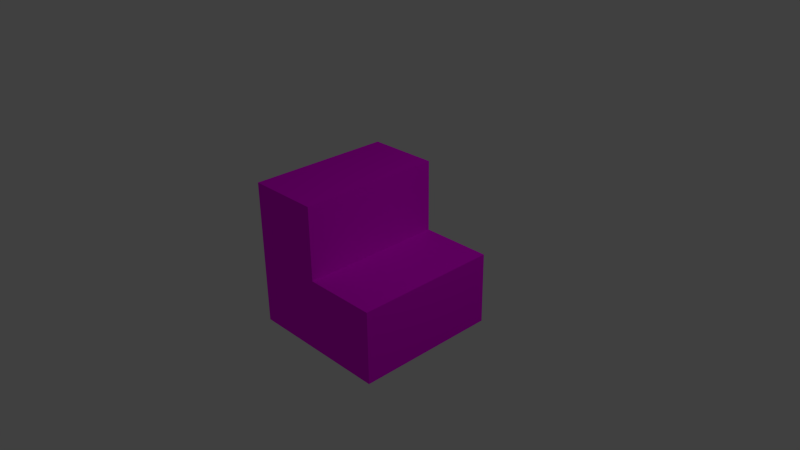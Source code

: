 # Source: Minecraft_Bench.blend  (saved by Blender 2.76.0; exported with 4.5.12 LTS)
import bpy
from mathutils import Matrix  # noqa: F401  (used for matrix-valued properties, if any)

bpy.ops.wm.read_factory_settings(use_empty=True)
scene = bpy.context.scene
scene.name = 'Scene'

# ---- collections
col_collection_1 = bpy.data.collections.new('Collection 1'); scene.collection.children.link(col_collection_1)

# ---- images (referenced by path relative to the original .blend; pixels are not part of the script)
import os
ASSET_DIR = os.environ.get("B2B_ASSET_DIR", "")  # directory of the original .blend (textures are referenced by path, not embedded)
HERE = os.path.dirname(os.path.abspath(__file__))  # packed textures are extracted next to this script under _unpacked/

def load_image(name, relpath, width, height, colorspace="sRGB"):
    """Load a texture the original file referenced (path relative to the .blend, or extracted next to this script)."""
    p = next((c for c in (os.path.join(HERE, relpath), os.path.join(ASSET_DIR, relpath)) if relpath and os.path.exists(c)), "")
    if p:
        img = bpy.data.images.load(p, check_existing=True)
        img.name = name
    else:  # same state as the original file: an image datablock whose file is absent (Cycles renders it pink)
        img = bpy.data.images.new(name, width, height)
        img.source = "FILE"
        img.filepath = "//" + (relpath or name)
    img.colorspace_settings.name = colorspace
    return img
img_landscape_rgb_png = load_image('Landscape-RGB.png', 'Landscape-RGB.png', 1024, 1024, 'sRGB')

# ---- materials (node trees are filled in below, after node groups)
mat_material = bpy.data.materials.new('Material')
mat_material.alpha_threshold = 0.0
mat_material.roughness = 0.5
mat_material.line_color = (0.0, 0.0, 0.0, 1.0)

# ---- material node trees
mat_material.use_nodes = True; mat_material.node_tree.nodes.clear()
_N = mat_material.node_tree.nodes; _L = mat_material.node_tree.links
n0 = _N.new('ShaderNodeOutputMaterial'); n0.name = 'Material Output'; n0.location = (300, 300)
n1 = _N.new('ShaderNodeBsdfDiffuse'); n1.name = 'Diffuse BSDF'; n1.location = (10, 300)
n2 = _N.new('ShaderNodeTexImage'); n2.name = 'Image Texture'; n2.location = (-180, 300)
n2.width = 140
n2.image = img_landscape_rgb_png
_L.new(n1.outputs[0], n0.inputs[0])
_L.new(n2.outputs[0], n1.inputs[0])
n0.is_active_output = True

# ---- world
world_world = bpy.data.worlds.new('World'); scene.world = world_world
world_world.color = (0.05088, 0.05088, 0.05088)
world_world.use_sun_shadow = False
world_world.sun_shadow_jitter_overblur = 0.0
world_world.cycles.sampling_method = 'MANUAL'
world_world.cycles.sample_map_resolution = 256

# ---- cameras
cam_camera = bpy.data.cameras.new('Camera')
cam_camera.clip_end = 100.0
cam_camera.lens = 35.0
cam_camera.sensor_width = 32.0
cam_camera.sensor_height = 18.0
cam_camera.ortho_scale = 7.314
cam_camera.dof.focus_distance = 0.0

# ---- lights
light_lamp = bpy.data.lights.new('Lamp', 'POINT')
light_lamp.transmission_factor = 0.0
light_lamp.cutoff_distance = 30.0
light_lamp.energy = 100.0
light_lamp.shadow_buffer_clip_start = 1.001
light_lamp.shadow_soft_size = 0.1
light_lamp.shadow_maximum_resolution = 0.006
light_lamp.use_absolute_resolution = True
light_lamp.cycles.use_multiple_importance_sampling = False

# ---- meshes
me_cube = bpy.data.meshes.new('Cube')
me_cube.from_pydata([(1.0, 1.0, -1.0), (1.0, -1.0, -1.0), (-1.0, -1.0, -1.0), (-1.0, 1.0, -1.0), (-1.0, -1.0, 1.0), (-1.0, 1.0, 1.0), (1.0, -5.96e-08, -1.0), (1.788e-07, 1.0, -1.0), (1.0, 1.0, 0.0), (0.0, -1.0, -1.0), (1.0, -1.0, 0.0), (-1.0, 2.98e-07, -1.0), (-1.0, -1.0, 0.0), (-1.0, 1.0, 0.0), (2.384e-07, 1.0, 1.0), (-5.364e-07, -1.0, 1.0), (-1.0, 1.788e-07, 1.0), (2.384e-07, 1.0, 0.0), (-2.98e-07, -1.0, 0.0), (1.0, -2.98e-07, 0.0), (-1.49e-07, -1.788e-07, 1.0)], [], [(7, 3, 13, 17, 8, 0), (18, 15, 4, 12), (14, 17, 13, 5), (16, 4, 15, 20, 14, 5), (18, 12, 2, 9, 1, 10), (15, 18, 17, 14), (19, 10, 1, 6, 0, 8), (17, 18, 10, 8), (16, 5, 13, 3, 11, 2, 12, 4), (9, 2, 11, 3, 7, 0, 6, 1)])
_uv = me_cube.uv_layers.new(name='UVMap')
_uv.uv.foreach_set('vector', [0.8217, 0.4212, 0.8369, 0.4212, 0.8369, 0.4364, 0.8217, 0.4364, 0.8065, 0.4364, 0.8065, 0.4212, 0.8218, 0.436, 0.8218, 0.4517, 0.8062, 0.4517, 0.8062, 0.436, 0.8217, 0.4517, 0.8217, 0.4364, 0.8369, 0.4364, 0.8369, 0.4517, 0.8216, 0.4517, 0.8062, 0.4517, 0.8062, 0.4363, 0.8216, 0.4363, 0.8369, 0.4363, 0.8369, 0.4517, 0.8218, 0.436, 0.8062, 0.436, 0.8062, 0.4204, 0.8218, 0.4204, 0.8374, 0.4204, 0.8374, 0.436, 0.8062, 0.4517, 0.8062, 0.4361, 0.8374, 0.4361, 0.8374, 0.4517, 0.8215, 0.4517, 0.8061, 0.4517, 0.8061, 0.4362, 0.8215, 0.4362, 0.8369, 0.4362, 0.8369, 0.4517, 0.8062, 0.4363, 0.8369, 0.4363, 0.8369, 0.4517, 0.8062, 0.4517, 0.0, 0.0, 0.0, 0.0, 0.0, 0.0, 0.0, 0.0, 0.0, 0.0, 0.0, 0.0, 0.0, 0.0, 0.0, 0.0, 0.0, 0.0, 0.0, 0.0, 0.0, 0.0, 0.0, 0.0, 0.0, 0.0, 0.0, 0.0, 0.0, 0.0, 0.0, 0.0])
me_cube.materials.append(mat_material)
me_cube.use_remesh_preserve_volume = False
me_cube.use_remesh_preserve_attributes = False
me_cube.use_mirror_vertex_groups = False
me_cube.update()

# ---- objects
ob_cube = bpy.data.objects.new('Cube', me_cube)
ob_lamp = bpy.data.objects.new('Lamp', light_lamp)
ob_camera = bpy.data.objects.new('Camera', cam_camera)

# ---- transforms, parenting, visibility, modifiers, constraints
ob_cube.location = (0.0, 0.0, 0.0)
ob_cube.lock_rotations_4d = False
ob_cube.empty_display_type = 'ARROWS'
ob_cube.lineart.crease_threshold = 0.0
ob_lamp.location = (4.076, 1.005, 5.904)
ob_lamp.rotation_euler = (0.6503, 0.05522, 1.866)
ob_lamp.lock_rotations_4d = False
ob_lamp.empty_display_type = 'ARROWS'
ob_lamp.color = (0.0, 0.0, 0.0, 0.0)
ob_lamp.lineart.crease_threshold = 0.0
ob_camera.location = (7.481, -6.508, 5.344)
ob_camera.rotation_euler = (1.109, 0.01082, 0.8149)
ob_camera.lock_rotations_4d = False
ob_camera.empty_display_type = 'ARROWS'
ob_camera.color = (0.0, 0.0, 0.0, 0.0)
ob_camera.display_type = 'WIRE'
ob_camera.lineart.crease_threshold = 0.0

# ---- collection membership
col_collection_1.objects.link(ob_cube)
col_collection_1.objects.link(ob_lamp)
col_collection_1.objects.link(ob_camera)

# ---- scene / render settings (as saved in the file)
scene.camera = ob_camera
scene.frame_start = 1; scene.frame_end = 250; scene.frame_set(0)
scene.render.engine = 'CYCLES'
scene.render.resolution_percentage = 50
scene.render.dither_intensity = 0.0
scene.cycles.use_denoising = False
scene.cycles.samples = 10
scene.cycles.sampling_pattern = 'TABULATED_SOBOL'
scene.cycles.light_sampling_threshold = 0.0
scene.cycles.use_adaptive_sampling = False
scene.cycles.use_light_tree = False
scene.cycles.blur_glossy = 0.0
scene.cycles.pixel_filter_type = 'GAUSSIAN'
scene.cycles.sample_clamp_indirect = 0.0
scene.view_settings.view_transform = 'Standard'
bpy.context.view_layer.update()
